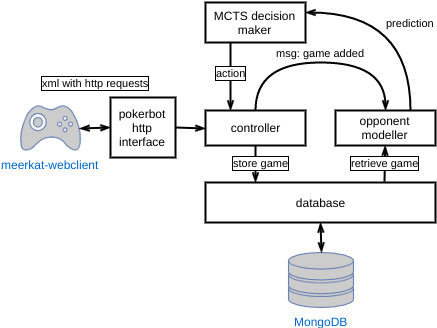

The diagram above was exported from draw.io. Its source (the exported page's mxGraphModel, read from the mxfile embedded in the PNG):
<mxGraphModel dx="944" dy="611" grid="1" gridSize="10" guides="1" tooltips="1" connect="1" arrows="1" fold="1" page="1" pageScale="1" pageWidth="850" pageHeight="1100" background="#ffffff" math="0" shadow="0">
  <root>
    <mxCell id="0" />
    <mxCell id="1" parent="0" />
    <mxCell id="2" value="MongoDB" style="fontColor=#0066CC;verticalAlign=top;verticalLabelPosition=bottom;labelPosition=center;align=center;html=1;fillColor=#CCCCCC;strokeColor=#6881B3;gradientColor=none;gradientDirection=north;strokeWidth=2;shape=mxgraph.networks.storage;" parent="1" vertex="1">
      <mxGeometry x="588" y="580" width="65" height="55" as="geometry" />
    </mxCell>
    <mxCell id="9" style="rounded=0;html=1;exitX=0.5;exitY=1;entryX=0.5;entryY=0;entryPerimeter=0;jettySize=auto;orthogonalLoop=1;endArrow=openThin;endFill=0;strokeWidth=2;startArrow=openThin;startFill=0;" parent="1" source="8" target="2" edge="1">
      <mxGeometry relative="1" as="geometry" />
    </mxCell>
    <mxCell id="8" value="database" style="strokeWidth=2;whiteSpace=wrap;html=1;align=center;" parent="1" vertex="1">
      <mxGeometry x="505" y="510" width="230" height="40" as="geometry" />
    </mxCell>
    <mxCell id="11" value="meerkat-webclient" style="fontColor=#0066CC;verticalAlign=top;verticalLabelPosition=bottom;labelPosition=center;align=center;html=1;fillColor=#CCCCCC;strokeColor=#6881B3;gradientColor=none;gradientDirection=north;strokeWidth=2;shape=mxgraph.networks.gamepad;" parent="1" vertex="1">
      <mxGeometry x="320" y="433" width="60" height="45" as="geometry" />
    </mxCell>
    <mxCell id="16" value="xml with http requests" style="rounded=0;html=1;exitX=0.98;exitY=0.5;entryX=0;entryY=0.5;endArrow=openThin;endFill=0;jettySize=auto;orthogonalLoop=1;labelBorderColor=#000000;strokeWidth=2;startArrow=openThin;startFill=0;spacing=3;horizontal=1;exitPerimeter=0;" parent="1" source="11" target="15" edge="1">
      <mxGeometry x="0.0648" y="45" relative="1" as="geometry">
        <mxPoint as="offset" />
        <mxPoint x="379.7931034482758" y="454.8620689655173" as="sourcePoint" />
      </mxGeometry>
    </mxCell>
    <mxCell id="18" style="rounded=0;html=1;exitX=1;exitY=0.5;startArrow=none;startFill=0;endArrow=openThin;endFill=0;jettySize=auto;orthogonalLoop=1;strokeWidth=2;entryX=0;entryY=0.5;" parent="1" source="15" target="19" edge="1">
      <mxGeometry relative="1" as="geometry">
        <mxPoint x="545" y="455" as="targetPoint" />
      </mxGeometry>
    </mxCell>
    <mxCell id="15" value="pokerbot&lt;br&gt;http interface" style="strokeWidth=2;whiteSpace=wrap;html=1;align=center;" parent="1" vertex="1">
      <mxGeometry x="410" y="425" width="65" height="60" as="geometry" />
    </mxCell>
    <mxCell id="22" value="msg: game added" style="edgeStyle=orthogonalEdgeStyle;rounded=0;html=1;exitX=0.5;exitY=0;startArrow=none;startFill=0;endArrow=openThin;endFill=0;jettySize=auto;orthogonalLoop=1;strokeWidth=2;curved=1;entryX=0.5;entryY=0;" parent="1" source="19" target="21" edge="1">
      <mxGeometry y="10" relative="1" as="geometry">
        <mxPoint x="685" y="425" as="targetPoint" />
        <Array as="points">
          <mxPoint x="555" y="390" />
          <mxPoint x="685" y="390" />
        </Array>
        <mxPoint as="offset" />
      </mxGeometry>
    </mxCell>
    <mxCell id="23" value="store game" style="edgeStyle=none;rounded=0;html=1;exitX=0.5;exitY=1;entryX=0.217;entryY=0;startArrow=none;startFill=0;endArrow=openThin;endFill=0;jettySize=auto;orthogonalLoop=1;strokeWidth=2;entryPerimeter=0;labelBorderColor=#000000;" parent="1" source="19" target="8" edge="1">
      <mxGeometry x="-0.0759" y="5" relative="1" as="geometry">
        <mxPoint as="offset" />
      </mxGeometry>
    </mxCell>
    <mxCell id="32" value="&lt;div&gt;action&lt;br&gt;&lt;/div&gt;" style="edgeStyle=orthogonalEdgeStyle;curved=1;rounded=0;html=1;exitX=0.25;exitY=0;entryX=0.25;entryY=1;startArrow=openThin;startFill=0;endArrow=none;endFill=0;jettySize=auto;orthogonalLoop=1;strokeWidth=2;labelBorderColor=#000000;" parent="1" source="19" target="30" edge="1">
      <mxGeometry x="0.1222" relative="1" as="geometry">
        <mxPoint as="offset" />
      </mxGeometry>
    </mxCell>
    <mxCell id="19" value="controller" style="strokeWidth=2;whiteSpace=wrap;html=1;align=center;" parent="1" vertex="1">
      <mxGeometry x="505" y="438" width="100" height="35" as="geometry" />
    </mxCell>
    <mxCell id="24" value="retrieve game" style="edgeStyle=none;rounded=0;html=1;startArrow=openThin;startFill=0;endArrow=none;endFill=0;jettySize=auto;orthogonalLoop=1;strokeWidth=2;entryX=0.779;entryY=-0.017;entryPerimeter=0;labelBorderColor=#000000;spacingTop=1;spacingLeft=3;spacingRight=3;spacing=1;" parent="1" source="21" target="8" edge="1">
      <mxGeometry x="-0.0641" relative="1" as="geometry">
        <mxPoint x="678" y="515" as="targetPoint" />
        <mxPoint as="offset" />
      </mxGeometry>
    </mxCell>
    <mxCell id="31" value="prediction" style="edgeStyle=orthogonalEdgeStyle;curved=1;rounded=0;html=1;exitX=0.75;exitY=0;entryX=1;entryY=0.25;startArrow=none;startFill=0;endArrow=openThin;endFill=0;jettySize=auto;orthogonalLoop=1;strokeWidth=2;" parent="1" source="21" target="30" edge="1">
      <mxGeometry x="-0.1319" relative="1" as="geometry">
        <mxPoint as="offset" />
      </mxGeometry>
    </mxCell>
    <mxCell id="21" value="opponent modeller" style="strokeWidth=2;whiteSpace=wrap;html=1;align=center;" parent="1" vertex="1">
      <mxGeometry x="635" y="438" width="100" height="35" as="geometry" />
    </mxCell>
    <mxCell id="30" value="MCTS decision maker" style="strokeWidth=2;whiteSpace=wrap;html=1;align=center;" parent="1" vertex="1">
      <mxGeometry x="505" y="330" width="100" height="40" as="geometry" />
    </mxCell>
  </root>
</mxGraphModel>